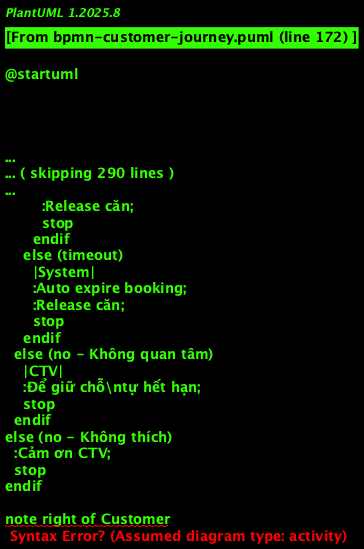

The diagram above was rendered by PlantUML. Its source (embedded in the PNG):
@startuml
!theme plain
title BPMN - Customer Journey (Từ Quan Tâm → Mua Căn)

|Customer|
start
:Quan tâm mua căn;
:Tìm hiểu dự án\n(website/FB/zalo);

|CTV|
:Tư vấn khách;
:Gửi thông tin:\n- Brochure\n- Bảng giá\n- Mặt bằng;

|Customer|
:Xem thông tin;

if (Thích dự án?) then (yes)
  |Customer|
  :Hẹn xem căn mẫu;
  
  |CTV|
  :Đưa khách xem\ncăn mẫu;
  :Tư vấn chi tiết;
  
  |Customer|
  if (Thích căn?) then (yes)
    :Chọn căn cụ thể:\nA1-08-05;
    :Đồng ý cho\nCTV giữ chỗ;
    
    |CTV|
    :Vào hệ thống;
    :Tạo giữ chỗ\ncho căn A1-08-05;
    :Điền info khách;
    
    |System|
    :Lock căn (24h);
    :Generate phiếu\nRSV-xxx;
    
    |CTV|
    :Gửi phiếu cho khách;
    
    |Customer|
    :Nhận phiếu\ngiữ chỗ (24h);
    :Về suy nghĩ;
    
    if (Trong 24h) then
      if (Quyết định mua?) then (yes)
        :Báo CTV\nđồng ý booking;
        
        |CTV|
        :Nâng cấp lên\nBooking;
        :Generate QR\n10tr booking;
        
        |Customer|
        :Chuyển khoản\n10,000,000 VNĐ;
        :Gửi screenshot\ncho CTV;
        
        |CTV|
        :Upload chứng từ;
        
        |Admin|
        :Duyệt booking;
        
        |Customer|
        :Nhận SMS:\n"Booking confirmed";
        :Chuẩn bị giấy tờ:\n- CMND\n- Hộ khẩu;
        
        ' === DEPOSIT PHASE ===
        
        |CTV|
        :Hẹn khách\nký hợp đồng cọc;
        :Tạo phiếu cọc;
        
        |System|
        :Generate contract.pdf;
        
        |CTV|
        :In hợp đồng;
        :Gặp khách;
        
        |Customer|
        :Đọc hợp đồng;
        :Ký hợp đồng;
        :Chuyển khoản tiền cọc\n125,000,000 (5%);
        
        |CTV|
        :Upload:\n- HĐ đã ký\n- Biên lai cọc\n- CMND khách;
        
        |Admin|
        :Review & duyệt cọc;
        
        |System|
        :Generate payment schedule;
        
        |Customer|
        :Nhận SMS:\nLịch thanh toán:\n- Đợt 2: 750tr (30 days)\n- Đợt 3: 750tr (60 days)\n- Đợt 4: 875tr (bàn giao);
        
        ' === PAYMENT PHASE ===
        
        repeat
          |Customer|
          :Chuyển khoản\ntheo schedule;
          
          |CTV|
          :Nhận thông báo\nkhách đã TT;
          :Upload chứng từ;
          
          |Admin|
          :Xác nhận payment;
          
          |System|
          :Cập nhật lịch TT;
          :Tính % complete;
          
          |Customer|
          :Nhận SMS confirm;
        repeat while (< 100%?)
        
        |System|
        :Thanh toán 100%;
        :Unit = SOLD;
        :Tính HH cho CTV;
        
        |Customer|
        :Nhận SMS:\n"Thanh toán hoàn tất\nChờ bàn giao";
        
        |CTV|
        :Nhận notification:\n"Hoa hồng: 50tr";
        :Yêu cầu rút HH;
        
        |Admin|
        :Chuyển HH cho CTV;
        
        |CTV|
        :Nhận hoa hồng;
        
        |Developer|
        :Bàn giao căn\ncho khách;
        
        |Customer|
        :Nhận căn;
        :Hoàn tất;
        stop
        
      else (no - Không mua)
        :Báo CTV hủy;
        
        |CTV|
        :Hủy booking;
        
        |System|
        :Refund 50%;
        :Release căn;
        stop
      endif
    else (timeout)
      |System|
      :Auto expire booking;
      :Release căn;
      stop
    endif
  else (no - Không quan tâm)
    |CTV|
    :Để giữ chỗ\ntự hết hạn;
    stop
  endif
else (no - Không thích)
  :Cảm ơn CTV;
  stop
endif

note right of Customer
  Thời gian trung bình:
  - Giữ chỗ: 24h
  - Booking: 2-3 ngày
  - Cọc: 3-7 ngày
  - Thanh toán: 2-3 tháng
  
  Total: 2-4 tháng
  từ quan tâm → nhận căn
end note

@enduml